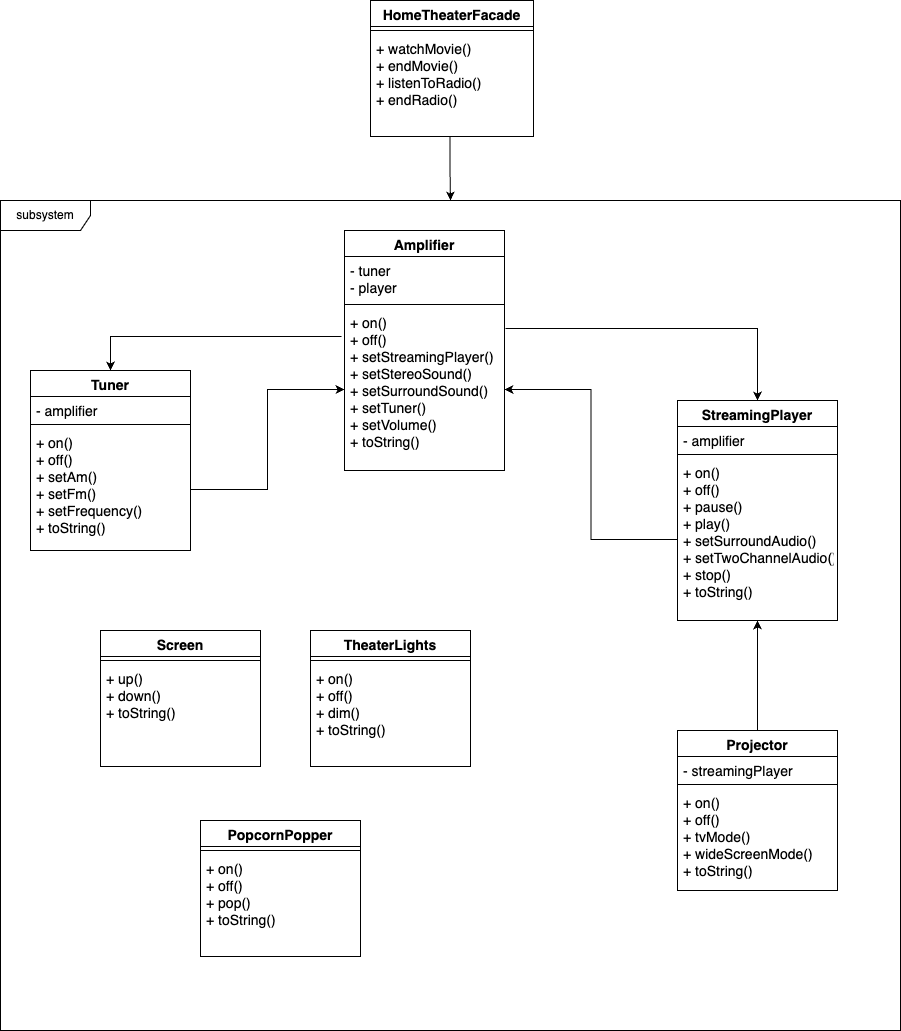

The diagram above was exported from draw.io. Its source (the exported page's mxGraphModel, read from the mxfile embedded in the PNG):
<mxGraphModel dx="2066" dy="1129" grid="1" gridSize="10" guides="1" tooltips="1" connect="1" arrows="1" fold="1" page="1" pageScale="1" pageWidth="827" pageHeight="1169" math="0" shadow="0">
  <root>
    <mxCell id="0" />
    <mxCell id="1" parent="0" />
    <mxCell id="l4EAljhPwDjO00-mIz47-32" value="HomeTheaterFacade" style="swimlane;fontStyle=1;align=center;verticalAlign=top;childLayout=stackLayout;horizontal=1;startSize=26;horizontalStack=0;resizeParent=1;resizeParentMax=0;resizeLast=0;collapsible=1;marginBottom=0;fontFamily=Helvetica;fontSize=14;fontColor=#000000;" vertex="1" parent="1">
      <mxGeometry x="610" y="80" width="163" height="136" as="geometry" />
    </mxCell>
    <mxCell id="l4EAljhPwDjO00-mIz47-33" value="" style="line;strokeWidth=1;fillColor=none;align=left;verticalAlign=middle;spacingTop=-1;spacingLeft=3;spacingRight=3;rotatable=0;labelPosition=right;points=[];portConstraint=eastwest;strokeColor=inherit;fontFamily=Helvetica;fontSize=14;fontColor=#000000;" vertex="1" parent="l4EAljhPwDjO00-mIz47-32">
      <mxGeometry y="26" width="163" height="8" as="geometry" />
    </mxCell>
    <mxCell id="l4EAljhPwDjO00-mIz47-34" value="+ watchMovie()&#10;+ endMovie()&#10;+ listenToRadio()&#10;+ endRadio()" style="text;strokeColor=none;fillColor=none;align=left;verticalAlign=top;spacingLeft=4;spacingRight=4;overflow=hidden;rotatable=0;points=[[0,0.5],[1,0.5]];portConstraint=eastwest;fontFamily=Helvetica;fontSize=14;fontColor=#000000;" vertex="1" parent="l4EAljhPwDjO00-mIz47-32">
      <mxGeometry y="34" width="163" height="102" as="geometry" />
    </mxCell>
    <mxCell id="l4EAljhPwDjO00-mIz47-35" value="" style="group" vertex="1" connectable="0" parent="1">
      <mxGeometry x="240" y="280" width="900" height="830" as="geometry" />
    </mxCell>
    <mxCell id="l4EAljhPwDjO00-mIz47-31" value="subsystem" style="shape=umlFrame;whiteSpace=wrap;html=1;width=90;height=30;" vertex="1" parent="l4EAljhPwDjO00-mIz47-35">
      <mxGeometry width="900" height="830" as="geometry" />
    </mxCell>
    <mxCell id="l4EAljhPwDjO00-mIz47-3" value="Amplifier" style="swimlane;fontStyle=1;align=center;verticalAlign=top;childLayout=stackLayout;horizontal=1;startSize=26;horizontalStack=0;resizeParent=1;resizeParentMax=0;resizeLast=0;collapsible=1;marginBottom=0;fontFamily=Helvetica;fontSize=14;fontColor=#000000;" vertex="1" parent="l4EAljhPwDjO00-mIz47-35">
      <mxGeometry x="344" y="30" width="160" height="240" as="geometry" />
    </mxCell>
    <mxCell id="l4EAljhPwDjO00-mIz47-4" value="- tuner&#10;- player" style="text;strokeColor=none;fillColor=none;align=left;verticalAlign=top;spacingLeft=4;spacingRight=4;overflow=hidden;rotatable=0;points=[[0,0.5],[1,0.5]];portConstraint=eastwest;fontFamily=Helvetica;fontSize=14;fontColor=#000000;" vertex="1" parent="l4EAljhPwDjO00-mIz47-3">
      <mxGeometry y="26" width="160" height="44" as="geometry" />
    </mxCell>
    <mxCell id="l4EAljhPwDjO00-mIz47-5" value="" style="line;strokeWidth=1;fillColor=none;align=left;verticalAlign=middle;spacingTop=-1;spacingLeft=3;spacingRight=3;rotatable=0;labelPosition=right;points=[];portConstraint=eastwest;strokeColor=inherit;fontFamily=Helvetica;fontSize=14;fontColor=#000000;" vertex="1" parent="l4EAljhPwDjO00-mIz47-3">
      <mxGeometry y="70" width="160" height="8" as="geometry" />
    </mxCell>
    <mxCell id="l4EAljhPwDjO00-mIz47-6" value="+ on()&#10;+ off()&#10;+ setStreamingPlayer()&#10;+ setStereoSound()&#10;+ setSurroundSound()&#10;+ setTuner()&#10;+ setVolume()&#10;+ toString()&#10;" style="text;strokeColor=none;fillColor=none;align=left;verticalAlign=top;spacingLeft=4;spacingRight=4;overflow=hidden;rotatable=0;points=[[0,0.5],[1,0.5]];portConstraint=eastwest;fontFamily=Helvetica;fontSize=14;fontColor=#000000;" vertex="1" parent="l4EAljhPwDjO00-mIz47-3">
      <mxGeometry y="78" width="160" height="162" as="geometry" />
    </mxCell>
    <mxCell id="l4EAljhPwDjO00-mIz47-7" value="Tuner" style="swimlane;fontStyle=1;align=center;verticalAlign=top;childLayout=stackLayout;horizontal=1;startSize=26;horizontalStack=0;resizeParent=1;resizeParentMax=0;resizeLast=0;collapsible=1;marginBottom=0;fontFamily=Helvetica;fontSize=14;fontColor=#000000;" vertex="1" parent="l4EAljhPwDjO00-mIz47-35">
      <mxGeometry x="30" y="170" width="160" height="180" as="geometry" />
    </mxCell>
    <mxCell id="l4EAljhPwDjO00-mIz47-8" value="- amplifier" style="text;strokeColor=none;fillColor=none;align=left;verticalAlign=top;spacingLeft=4;spacingRight=4;overflow=hidden;rotatable=0;points=[[0,0.5],[1,0.5]];portConstraint=eastwest;fontFamily=Helvetica;fontSize=14;fontColor=#000000;" vertex="1" parent="l4EAljhPwDjO00-mIz47-7">
      <mxGeometry y="26" width="160" height="24" as="geometry" />
    </mxCell>
    <mxCell id="l4EAljhPwDjO00-mIz47-9" value="" style="line;strokeWidth=1;fillColor=none;align=left;verticalAlign=middle;spacingTop=-1;spacingLeft=3;spacingRight=3;rotatable=0;labelPosition=right;points=[];portConstraint=eastwest;strokeColor=inherit;fontFamily=Helvetica;fontSize=14;fontColor=#000000;" vertex="1" parent="l4EAljhPwDjO00-mIz47-7">
      <mxGeometry y="50" width="160" height="8" as="geometry" />
    </mxCell>
    <mxCell id="l4EAljhPwDjO00-mIz47-10" value="+ on()&#10;+ off()&#10;+ setAm()&#10;+ setFm()&#10;+ setFrequency()&#10;+ toString()" style="text;strokeColor=none;fillColor=none;align=left;verticalAlign=top;spacingLeft=4;spacingRight=4;overflow=hidden;rotatable=0;points=[[0,0.5],[1,0.5]];portConstraint=eastwest;fontFamily=Helvetica;fontSize=14;fontColor=#000000;" vertex="1" parent="l4EAljhPwDjO00-mIz47-7">
      <mxGeometry y="58" width="160" height="122" as="geometry" />
    </mxCell>
    <mxCell id="l4EAljhPwDjO00-mIz47-1" style="edgeStyle=orthogonalEdgeStyle;rounded=0;orthogonalLoop=1;jettySize=auto;html=1;entryX=0.5;entryY=0;entryDx=0;entryDy=0;fontFamily=Helvetica;fontSize=14;fontColor=#000000;exitX=-0.019;exitY=0.173;exitDx=0;exitDy=0;exitPerimeter=0;" edge="1" parent="l4EAljhPwDjO00-mIz47-35" source="l4EAljhPwDjO00-mIz47-6" target="l4EAljhPwDjO00-mIz47-7">
      <mxGeometry relative="1" as="geometry" />
    </mxCell>
    <mxCell id="l4EAljhPwDjO00-mIz47-11" style="edgeStyle=orthogonalEdgeStyle;rounded=0;orthogonalLoop=1;jettySize=auto;html=1;entryX=0;entryY=0.5;entryDx=0;entryDy=0;fontFamily=Helvetica;fontSize=14;fontColor=#000000;" edge="1" parent="l4EAljhPwDjO00-mIz47-35" source="l4EAljhPwDjO00-mIz47-10" target="l4EAljhPwDjO00-mIz47-6">
      <mxGeometry relative="1" as="geometry" />
    </mxCell>
    <mxCell id="l4EAljhPwDjO00-mIz47-12" value="StreamingPlayer" style="swimlane;fontStyle=1;align=center;verticalAlign=top;childLayout=stackLayout;horizontal=1;startSize=26;horizontalStack=0;resizeParent=1;resizeParentMax=0;resizeLast=0;collapsible=1;marginBottom=0;fontFamily=Helvetica;fontSize=14;fontColor=#000000;" vertex="1" parent="l4EAljhPwDjO00-mIz47-35">
      <mxGeometry x="677" y="200" width="160" height="220" as="geometry" />
    </mxCell>
    <mxCell id="l4EAljhPwDjO00-mIz47-13" value="- amplifier" style="text;strokeColor=none;fillColor=none;align=left;verticalAlign=top;spacingLeft=4;spacingRight=4;overflow=hidden;rotatable=0;points=[[0,0.5],[1,0.5]];portConstraint=eastwest;fontFamily=Helvetica;fontSize=14;fontColor=#000000;" vertex="1" parent="l4EAljhPwDjO00-mIz47-12">
      <mxGeometry y="26" width="160" height="24" as="geometry" />
    </mxCell>
    <mxCell id="l4EAljhPwDjO00-mIz47-14" value="" style="line;strokeWidth=1;fillColor=none;align=left;verticalAlign=middle;spacingTop=-1;spacingLeft=3;spacingRight=3;rotatable=0;labelPosition=right;points=[];portConstraint=eastwest;strokeColor=inherit;fontFamily=Helvetica;fontSize=14;fontColor=#000000;" vertex="1" parent="l4EAljhPwDjO00-mIz47-12">
      <mxGeometry y="50" width="160" height="8" as="geometry" />
    </mxCell>
    <mxCell id="l4EAljhPwDjO00-mIz47-15" value="+ on()&#10;+ off()&#10;+ pause()&#10;+ play()&#10;+ setSurroundAudio()&#10;+ setTwoChannelAudio()&#10;+ stop()&#10;+ toString()&#10;" style="text;strokeColor=none;fillColor=none;align=left;verticalAlign=top;spacingLeft=4;spacingRight=4;overflow=hidden;rotatable=0;points=[[0,0.5],[1,0.5]];portConstraint=eastwest;fontFamily=Helvetica;fontSize=14;fontColor=#000000;" vertex="1" parent="l4EAljhPwDjO00-mIz47-12">
      <mxGeometry y="58" width="160" height="162" as="geometry" />
    </mxCell>
    <mxCell id="l4EAljhPwDjO00-mIz47-2" style="edgeStyle=orthogonalEdgeStyle;rounded=0;orthogonalLoop=1;jettySize=auto;html=1;entryX=0.5;entryY=0;entryDx=0;entryDy=0;fontFamily=Helvetica;fontSize=14;fontColor=#000000;exitX=1.006;exitY=0.123;exitDx=0;exitDy=0;exitPerimeter=0;" edge="1" parent="l4EAljhPwDjO00-mIz47-35" source="l4EAljhPwDjO00-mIz47-6" target="l4EAljhPwDjO00-mIz47-12">
      <mxGeometry relative="1" as="geometry">
        <mxPoint x="510" y="130" as="sourcePoint" />
      </mxGeometry>
    </mxCell>
    <mxCell id="l4EAljhPwDjO00-mIz47-16" style="edgeStyle=orthogonalEdgeStyle;rounded=0;orthogonalLoop=1;jettySize=auto;html=1;entryX=1;entryY=0.5;entryDx=0;entryDy=0;fontFamily=Helvetica;fontSize=14;fontColor=#000000;" edge="1" parent="l4EAljhPwDjO00-mIz47-35" source="l4EAljhPwDjO00-mIz47-15" target="l4EAljhPwDjO00-mIz47-6">
      <mxGeometry relative="1" as="geometry" />
    </mxCell>
    <mxCell id="l4EAljhPwDjO00-mIz47-17" style="edgeStyle=orthogonalEdgeStyle;rounded=0;orthogonalLoop=1;jettySize=auto;html=1;entryX=0.5;entryY=1;entryDx=0;entryDy=0;entryPerimeter=0;fontFamily=Helvetica;fontSize=14;fontColor=#000000;" edge="1" parent="l4EAljhPwDjO00-mIz47-35" source="l4EAljhPwDjO00-mIz47-18" target="l4EAljhPwDjO00-mIz47-15">
      <mxGeometry relative="1" as="geometry" />
    </mxCell>
    <mxCell id="l4EAljhPwDjO00-mIz47-18" value="Projector" style="swimlane;fontStyle=1;align=center;verticalAlign=top;childLayout=stackLayout;horizontal=1;startSize=26;horizontalStack=0;resizeParent=1;resizeParentMax=0;resizeLast=0;collapsible=1;marginBottom=0;fontFamily=Helvetica;fontSize=14;fontColor=#000000;" vertex="1" parent="l4EAljhPwDjO00-mIz47-35">
      <mxGeometry x="677" y="530" width="160" height="160" as="geometry" />
    </mxCell>
    <mxCell id="l4EAljhPwDjO00-mIz47-19" value="- streamingPlayer" style="text;strokeColor=none;fillColor=none;align=left;verticalAlign=top;spacingLeft=4;spacingRight=4;overflow=hidden;rotatable=0;points=[[0,0.5],[1,0.5]];portConstraint=eastwest;fontFamily=Helvetica;fontSize=14;fontColor=#000000;" vertex="1" parent="l4EAljhPwDjO00-mIz47-18">
      <mxGeometry y="26" width="160" height="24" as="geometry" />
    </mxCell>
    <mxCell id="l4EAljhPwDjO00-mIz47-20" value="" style="line;strokeWidth=1;fillColor=none;align=left;verticalAlign=middle;spacingTop=-1;spacingLeft=3;spacingRight=3;rotatable=0;labelPosition=right;points=[];portConstraint=eastwest;strokeColor=inherit;fontFamily=Helvetica;fontSize=14;fontColor=#000000;" vertex="1" parent="l4EAljhPwDjO00-mIz47-18">
      <mxGeometry y="50" width="160" height="8" as="geometry" />
    </mxCell>
    <mxCell id="l4EAljhPwDjO00-mIz47-21" value="+ on()&#10;+ off()&#10;+ tvMode()&#10;+ wideScreenMode()&#10;+ toString()" style="text;strokeColor=none;fillColor=none;align=left;verticalAlign=top;spacingLeft=4;spacingRight=4;overflow=hidden;rotatable=0;points=[[0,0.5],[1,0.5]];portConstraint=eastwest;fontFamily=Helvetica;fontSize=14;fontColor=#000000;" vertex="1" parent="l4EAljhPwDjO00-mIz47-18">
      <mxGeometry y="58" width="160" height="102" as="geometry" />
    </mxCell>
    <mxCell id="l4EAljhPwDjO00-mIz47-22" value="Screen" style="swimlane;fontStyle=1;align=center;verticalAlign=top;childLayout=stackLayout;horizontal=1;startSize=26;horizontalStack=0;resizeParent=1;resizeParentMax=0;resizeLast=0;collapsible=1;marginBottom=0;fontFamily=Helvetica;fontSize=14;fontColor=#000000;" vertex="1" parent="l4EAljhPwDjO00-mIz47-35">
      <mxGeometry x="100" y="430" width="160" height="136" as="geometry" />
    </mxCell>
    <mxCell id="l4EAljhPwDjO00-mIz47-23" value="" style="line;strokeWidth=1;fillColor=none;align=left;verticalAlign=middle;spacingTop=-1;spacingLeft=3;spacingRight=3;rotatable=0;labelPosition=right;points=[];portConstraint=eastwest;strokeColor=inherit;fontFamily=Helvetica;fontSize=14;fontColor=#000000;" vertex="1" parent="l4EAljhPwDjO00-mIz47-22">
      <mxGeometry y="26" width="160" height="8" as="geometry" />
    </mxCell>
    <mxCell id="l4EAljhPwDjO00-mIz47-24" value="+ up()&#10;+ down()&#10;+ toString()" style="text;strokeColor=none;fillColor=none;align=left;verticalAlign=top;spacingLeft=4;spacingRight=4;overflow=hidden;rotatable=0;points=[[0,0.5],[1,0.5]];portConstraint=eastwest;fontFamily=Helvetica;fontSize=14;fontColor=#000000;" vertex="1" parent="l4EAljhPwDjO00-mIz47-22">
      <mxGeometry y="34" width="160" height="102" as="geometry" />
    </mxCell>
    <mxCell id="l4EAljhPwDjO00-mIz47-25" value="TheaterLights" style="swimlane;fontStyle=1;align=center;verticalAlign=top;childLayout=stackLayout;horizontal=1;startSize=26;horizontalStack=0;resizeParent=1;resizeParentMax=0;resizeLast=0;collapsible=1;marginBottom=0;fontFamily=Helvetica;fontSize=14;fontColor=#000000;" vertex="1" parent="l4EAljhPwDjO00-mIz47-35">
      <mxGeometry x="310" y="430" width="160" height="136" as="geometry" />
    </mxCell>
    <mxCell id="l4EAljhPwDjO00-mIz47-26" value="" style="line;strokeWidth=1;fillColor=none;align=left;verticalAlign=middle;spacingTop=-1;spacingLeft=3;spacingRight=3;rotatable=0;labelPosition=right;points=[];portConstraint=eastwest;strokeColor=inherit;fontFamily=Helvetica;fontSize=14;fontColor=#000000;" vertex="1" parent="l4EAljhPwDjO00-mIz47-25">
      <mxGeometry y="26" width="160" height="8" as="geometry" />
    </mxCell>
    <mxCell id="l4EAljhPwDjO00-mIz47-27" value="+ on()&#10;+ off()&#10;+ dim()&#10;+ toString()" style="text;strokeColor=none;fillColor=none;align=left;verticalAlign=top;spacingLeft=4;spacingRight=4;overflow=hidden;rotatable=0;points=[[0,0.5],[1,0.5]];portConstraint=eastwest;fontFamily=Helvetica;fontSize=14;fontColor=#000000;" vertex="1" parent="l4EAljhPwDjO00-mIz47-25">
      <mxGeometry y="34" width="160" height="102" as="geometry" />
    </mxCell>
    <mxCell id="l4EAljhPwDjO00-mIz47-28" value="PopcornPopper" style="swimlane;fontStyle=1;align=center;verticalAlign=top;childLayout=stackLayout;horizontal=1;startSize=26;horizontalStack=0;resizeParent=1;resizeParentMax=0;resizeLast=0;collapsible=1;marginBottom=0;fontFamily=Helvetica;fontSize=14;fontColor=#000000;" vertex="1" parent="l4EAljhPwDjO00-mIz47-35">
      <mxGeometry x="200" y="620" width="160" height="136" as="geometry" />
    </mxCell>
    <mxCell id="l4EAljhPwDjO00-mIz47-29" value="" style="line;strokeWidth=1;fillColor=none;align=left;verticalAlign=middle;spacingTop=-1;spacingLeft=3;spacingRight=3;rotatable=0;labelPosition=right;points=[];portConstraint=eastwest;strokeColor=inherit;fontFamily=Helvetica;fontSize=14;fontColor=#000000;" vertex="1" parent="l4EAljhPwDjO00-mIz47-28">
      <mxGeometry y="26" width="160" height="8" as="geometry" />
    </mxCell>
    <mxCell id="l4EAljhPwDjO00-mIz47-30" value="+ on()&#10;+ off()&#10;+ pop()&#10;+ toString()" style="text;strokeColor=none;fillColor=none;align=left;verticalAlign=top;spacingLeft=4;spacingRight=4;overflow=hidden;rotatable=0;points=[[0,0.5],[1,0.5]];portConstraint=eastwest;fontFamily=Helvetica;fontSize=14;fontColor=#000000;" vertex="1" parent="l4EAljhPwDjO00-mIz47-28">
      <mxGeometry y="34" width="160" height="102" as="geometry" />
    </mxCell>
    <mxCell id="l4EAljhPwDjO00-mIz47-36" style="edgeStyle=orthogonalEdgeStyle;rounded=0;orthogonalLoop=1;jettySize=auto;html=1;exitX=0.488;exitY=1;exitDx=0;exitDy=0;exitPerimeter=0;" edge="1" parent="1" source="l4EAljhPwDjO00-mIz47-34" target="l4EAljhPwDjO00-mIz47-31">
      <mxGeometry relative="1" as="geometry" />
    </mxCell>
  </root>
</mxGraphModel>